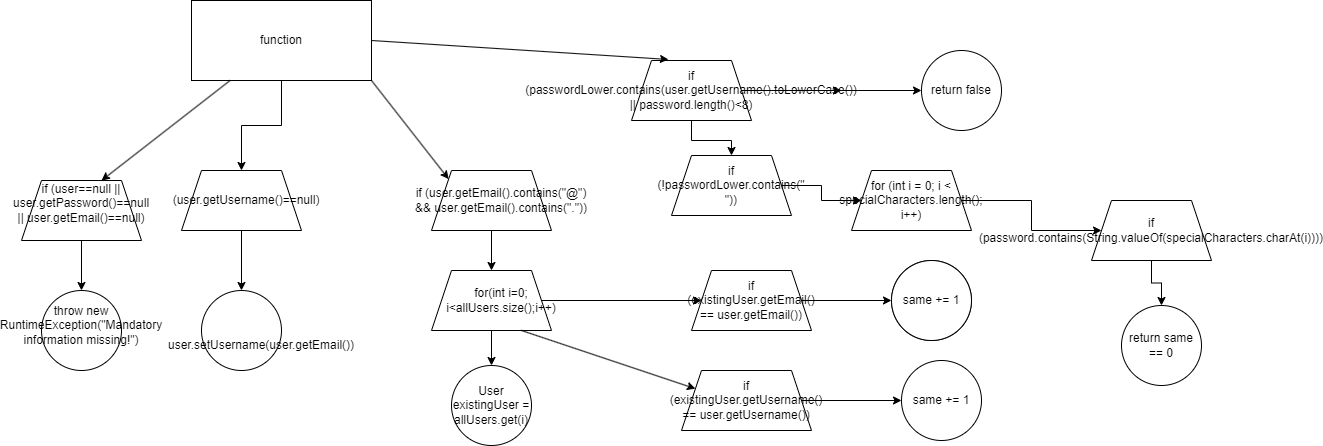

The diagram above was exported from draw.io. Its source (the exported page's mxGraphModel, read from the mxfile embedded in the PNG):
<mxGraphModel dx="880" dy="452" grid="1" gridSize="10" guides="1" tooltips="1" connect="1" arrows="1" fold="1" page="1" pageScale="1" pageWidth="850" pageHeight="1100" math="0" shadow="0">
  <root>
    <mxCell id="0" />
    <mxCell id="1" parent="0" />
    <mxCell id="R1J6yKwXPn55peF-GOtt-13" value="" style="edgeStyle=orthogonalEdgeStyle;rounded=0;orthogonalLoop=1;jettySize=auto;html=1;" parent="1" source="R1J6yKwXPn55peF-GOtt-2" target="R1J6yKwXPn55peF-GOtt-12" edge="1">
      <mxGeometry relative="1" as="geometry" />
    </mxCell>
    <mxCell id="R1J6yKwXPn55peF-GOtt-2" value="function" style="rounded=0;whiteSpace=wrap;html=1;" parent="1" vertex="1">
      <mxGeometry x="370" y="10" width="180" height="80" as="geometry" />
    </mxCell>
    <mxCell id="R1J6yKwXPn55peF-GOtt-6" value="" style="endArrow=classic;html=1;rounded=0;entryX=0.667;entryY=0;entryDx=0;entryDy=0;entryPerimeter=0;" parent="1" source="R1J6yKwXPn55peF-GOtt-2" target="R1J6yKwXPn55peF-GOtt-9" edge="1">
      <mxGeometry width="50" height="50" relative="1" as="geometry">
        <mxPoint x="400" y="260" as="sourcePoint" />
        <mxPoint x="281.7743133190877" y="175.70199569716817" as="targetPoint" />
      </mxGeometry>
    </mxCell>
    <mxCell id="R1J6yKwXPn55peF-GOtt-7" value="" style="ellipse;whiteSpace=wrap;html=1;aspect=fixed;" parent="1" vertex="1">
      <mxGeometry x="220" y="300" width="80" height="80" as="geometry" />
    </mxCell>
    <mxCell id="R1J6yKwXPn55peF-GOtt-10" value="" style="edgeStyle=orthogonalEdgeStyle;rounded=0;orthogonalLoop=1;jettySize=auto;html=1;" parent="1" source="R1J6yKwXPn55peF-GOtt-9" target="R1J6yKwXPn55peF-GOtt-7" edge="1">
      <mxGeometry relative="1" as="geometry" />
    </mxCell>
    <mxCell id="R1J6yKwXPn55peF-GOtt-9" value="" style="shape=trapezoid;perimeter=trapezoidPerimeter;whiteSpace=wrap;html=1;fixedSize=1;" parent="1" vertex="1">
      <mxGeometry x="200" y="190" width="120" height="60" as="geometry" />
    </mxCell>
    <mxCell id="R1J6yKwXPn55peF-GOtt-11" value="throw new RuntimeException(&quot;Mandatory information missing!&quot;)" style="text;html=1;strokeColor=none;fillColor=none;align=center;verticalAlign=middle;whiteSpace=wrap;rounded=0;" parent="1" vertex="1">
      <mxGeometry x="230" y="320" width="60" height="30" as="geometry" />
    </mxCell>
    <mxCell id="R1J6yKwXPn55peF-GOtt-16" value="" style="edgeStyle=orthogonalEdgeStyle;rounded=0;orthogonalLoop=1;jettySize=auto;html=1;" parent="1" source="R1J6yKwXPn55peF-GOtt-12" target="R1J6yKwXPn55peF-GOtt-15" edge="1">
      <mxGeometry relative="1" as="geometry" />
    </mxCell>
    <mxCell id="R1J6yKwXPn55peF-GOtt-12" value="" style="shape=trapezoid;perimeter=trapezoidPerimeter;whiteSpace=wrap;html=1;fixedSize=1;" parent="1" vertex="1">
      <mxGeometry x="360" y="180" width="120" height="60" as="geometry" />
    </mxCell>
    <mxCell id="R1J6yKwXPn55peF-GOtt-14" value="(user.getUsername()==null)" style="text;html=1;strokeColor=none;fillColor=none;align=center;verticalAlign=middle;whiteSpace=wrap;rounded=0;" parent="1" vertex="1">
      <mxGeometry x="395" y="195" width="60" height="30" as="geometry" />
    </mxCell>
    <mxCell id="R1J6yKwXPn55peF-GOtt-15" value="" style="ellipse;whiteSpace=wrap;html=1;aspect=fixed;" parent="1" vertex="1">
      <mxGeometry x="380" y="300" width="80" height="80" as="geometry" />
    </mxCell>
    <mxCell id="R1J6yKwXPn55peF-GOtt-17" value="user.setUsername(user.getEmail())" style="text;html=1;strokeColor=none;fillColor=none;align=center;verticalAlign=middle;whiteSpace=wrap;rounded=0;" parent="1" vertex="1">
      <mxGeometry x="395" y="335" width="90" height="40" as="geometry" />
    </mxCell>
    <mxCell id="R1J6yKwXPn55peF-GOtt-23" value="" style="edgeStyle=orthogonalEdgeStyle;rounded=0;orthogonalLoop=1;jettySize=auto;html=1;" parent="1" source="R1J6yKwXPn55peF-GOtt-18" target="R1J6yKwXPn55peF-GOtt-22" edge="1">
      <mxGeometry relative="1" as="geometry" />
    </mxCell>
    <mxCell id="R1J6yKwXPn55peF-GOtt-18" value="" style="shape=trapezoid;perimeter=trapezoidPerimeter;whiteSpace=wrap;html=1;fixedSize=1;" parent="1" vertex="1">
      <mxGeometry x="610" y="180" width="120" height="60" as="geometry" />
    </mxCell>
    <mxCell id="R1J6yKwXPn55peF-GOtt-20" value="if (user.getEmail().contains(&quot;@&quot;) &amp;&amp; user.getEmail().contains(&quot;.&quot;))" style="text;html=1;strokeColor=none;fillColor=none;align=center;verticalAlign=middle;whiteSpace=wrap;rounded=0;" parent="1" vertex="1">
      <mxGeometry x="585" y="192.5" width="190" height="35" as="geometry" />
    </mxCell>
    <mxCell id="R1J6yKwXPn55peF-GOtt-29" value="" style="edgeStyle=orthogonalEdgeStyle;rounded=0;orthogonalLoop=1;jettySize=auto;html=1;" parent="1" source="R1J6yKwXPn55peF-GOtt-22" target="R1J6yKwXPn55peF-GOtt-28" edge="1">
      <mxGeometry relative="1" as="geometry" />
    </mxCell>
    <mxCell id="R1J6yKwXPn55peF-GOtt-34" value="" style="edgeStyle=orthogonalEdgeStyle;rounded=0;orthogonalLoop=1;jettySize=auto;html=1;" parent="1" source="R1J6yKwXPn55peF-GOtt-22" target="R1J6yKwXPn55peF-GOtt-32" edge="1">
      <mxGeometry relative="1" as="geometry" />
    </mxCell>
    <mxCell id="R1J6yKwXPn55peF-GOtt-22" value="" style="shape=trapezoid;perimeter=trapezoidPerimeter;whiteSpace=wrap;html=1;fixedSize=1;" parent="1" vertex="1">
      <mxGeometry x="610" y="280" width="120" height="60" as="geometry" />
    </mxCell>
    <mxCell id="R1J6yKwXPn55peF-GOtt-27" value="for(int i=0; i&amp;lt;allUsers.size();i++)" style="text;html=1;strokeColor=none;fillColor=none;align=center;verticalAlign=middle;whiteSpace=wrap;rounded=0;" parent="1" vertex="1">
      <mxGeometry x="650" y="295" width="60" height="30" as="geometry" />
    </mxCell>
    <mxCell id="R1J6yKwXPn55peF-GOtt-28" value="User existingUser = allUsers.get(i)" style="ellipse;whiteSpace=wrap;html=1;aspect=fixed;" parent="1" vertex="1">
      <mxGeometry x="630" y="375" width="80" height="80" as="geometry" />
    </mxCell>
    <mxCell id="R1J6yKwXPn55peF-GOtt-36" value="" style="edgeStyle=orthogonalEdgeStyle;rounded=0;orthogonalLoop=1;jettySize=auto;html=1;" parent="1" source="R1J6yKwXPn55peF-GOtt-32" target="R1J6yKwXPn55peF-GOtt-35" edge="1">
      <mxGeometry relative="1" as="geometry" />
    </mxCell>
    <mxCell id="R1J6yKwXPn55peF-GOtt-32" value="if (existingUser.getEmail() == user.getEmail())" style="shape=trapezoid;perimeter=trapezoidPerimeter;whiteSpace=wrap;html=1;fixedSize=1;" parent="1" vertex="1">
      <mxGeometry x="870" y="280" width="120" height="60" as="geometry" />
    </mxCell>
    <mxCell id="R1J6yKwXPn55peF-GOtt-35" value="same += 1" style="ellipse;whiteSpace=wrap;html=1;aspect=fixed;" parent="1" vertex="1">
      <mxGeometry x="1070" y="270" width="80" height="80" as="geometry" />
    </mxCell>
    <mxCell id="R1J6yKwXPn55peF-GOtt-42" value="" style="edgeStyle=orthogonalEdgeStyle;rounded=0;orthogonalLoop=1;jettySize=auto;html=1;" parent="1" source="R1J6yKwXPn55peF-GOtt-37" target="R1J6yKwXPn55peF-GOtt-41" edge="1">
      <mxGeometry relative="1" as="geometry" />
    </mxCell>
    <mxCell id="R1J6yKwXPn55peF-GOtt-37" value="if (existingUser.getUsername() == user.getUsername())" style="shape=trapezoid;perimeter=trapezoidPerimeter;whiteSpace=wrap;html=1;fixedSize=1;" parent="1" vertex="1">
      <mxGeometry x="860" y="380" width="130" height="60" as="geometry" />
    </mxCell>
    <mxCell id="R1J6yKwXPn55peF-GOtt-40" value="" style="endArrow=classic;html=1;rounded=0;entryX=0;entryY=0.25;entryDx=0;entryDy=0;exitX=0.75;exitY=1;exitDx=0;exitDy=0;" parent="1" source="R1J6yKwXPn55peF-GOtt-22" target="R1J6yKwXPn55peF-GOtt-37" edge="1">
      <mxGeometry width="50" height="50" relative="1" as="geometry">
        <mxPoint x="840" y="350" as="sourcePoint" />
        <mxPoint x="890" y="300" as="targetPoint" />
      </mxGeometry>
    </mxCell>
    <mxCell id="R1J6yKwXPn55peF-GOtt-41" value="same += 1" style="ellipse;whiteSpace=wrap;html=1;aspect=fixed;" parent="1" vertex="1">
      <mxGeometry x="1080" y="370" width="80" height="80" as="geometry" />
    </mxCell>
    <mxCell id="R1J6yKwXPn55peF-GOtt-44" value="same += 1" style="ellipse;whiteSpace=wrap;html=1;aspect=fixed;" parent="1" vertex="1">
      <mxGeometry x="1070" y="270" width="80" height="80" as="geometry" />
    </mxCell>
    <mxCell id="R1J6yKwXPn55peF-GOtt-53" value="" style="edgeStyle=orthogonalEdgeStyle;rounded=0;orthogonalLoop=1;jettySize=auto;html=1;" parent="1" source="R1J6yKwXPn55peF-GOtt-45" edge="1">
      <mxGeometry relative="1" as="geometry">
        <mxPoint x="1020" y="100" as="targetPoint" />
      </mxGeometry>
    </mxCell>
    <mxCell id="R1J6yKwXPn55peF-GOtt-56" value="" style="edgeStyle=orthogonalEdgeStyle;rounded=0;orthogonalLoop=1;jettySize=auto;html=1;" parent="1" source="R1J6yKwXPn55peF-GOtt-45" target="R1J6yKwXPn55peF-GOtt-55" edge="1">
      <mxGeometry relative="1" as="geometry" />
    </mxCell>
    <mxCell id="R1J6yKwXPn55peF-GOtt-45" value="if (passwordLower.contains(user.getUsername().toLowerCase()) || password.length()&lt;8)" style="shape=trapezoid;perimeter=trapezoidPerimeter;whiteSpace=wrap;html=1;fixedSize=1;size=20;" parent="1" vertex="1">
      <mxGeometry x="810" y="70" width="120" height="60" as="geometry" />
    </mxCell>
    <mxCell id="R1J6yKwXPn55peF-GOtt-49" value="" style="endArrow=classic;html=1;rounded=0;exitX=1;exitY=1;exitDx=0;exitDy=0;entryX=0;entryY=0;entryDx=0;entryDy=0;" parent="1" source="R1J6yKwXPn55peF-GOtt-2" target="R1J6yKwXPn55peF-GOtt-18" edge="1">
      <mxGeometry width="50" height="50" relative="1" as="geometry">
        <mxPoint x="590" y="200" as="sourcePoint" />
        <mxPoint x="640" y="150" as="targetPoint" />
      </mxGeometry>
    </mxCell>
    <mxCell id="R1J6yKwXPn55peF-GOtt-50" value="" style="endArrow=classic;html=1;rounded=0;exitX=1;exitY=0.5;exitDx=0;exitDy=0;entryX=0.308;entryY=-0.017;entryDx=0;entryDy=0;entryPerimeter=0;" parent="1" source="R1J6yKwXPn55peF-GOtt-2" target="R1J6yKwXPn55peF-GOtt-45" edge="1">
      <mxGeometry width="50" height="50" relative="1" as="geometry">
        <mxPoint x="590" y="200" as="sourcePoint" />
        <mxPoint x="640" y="150" as="targetPoint" />
      </mxGeometry>
    </mxCell>
    <mxCell id="R1J6yKwXPn55peF-GOtt-51" value="return false" style="ellipse;whiteSpace=wrap;html=1;aspect=fixed;" parent="1" vertex="1">
      <mxGeometry x="1100" y="60" width="80" height="80" as="geometry" />
    </mxCell>
    <mxCell id="R1J6yKwXPn55peF-GOtt-54" value="" style="endArrow=classic;html=1;rounded=0;entryX=0;entryY=0.5;entryDx=0;entryDy=0;" parent="1" source="R1J6yKwXPn55peF-GOtt-45" target="R1J6yKwXPn55peF-GOtt-51" edge="1">
      <mxGeometry width="50" height="50" relative="1" as="geometry">
        <mxPoint x="1010" y="200" as="sourcePoint" />
        <mxPoint x="1060" y="150" as="targetPoint" />
      </mxGeometry>
    </mxCell>
    <mxCell id="R1J6yKwXPn55peF-GOtt-58" value="" style="edgeStyle=orthogonalEdgeStyle;rounded=0;orthogonalLoop=1;jettySize=auto;html=1;" parent="1" source="R1J6yKwXPn55peF-GOtt-55" target="R1J6yKwXPn55peF-GOtt-57" edge="1">
      <mxGeometry relative="1" as="geometry" />
    </mxCell>
    <mxCell id="R1J6yKwXPn55peF-GOtt-55" value="if (!passwordLower.contains(&quot; &quot;))" style="shape=trapezoid;perimeter=trapezoidPerimeter;whiteSpace=wrap;html=1;fixedSize=1;" parent="1" vertex="1">
      <mxGeometry x="850" y="165" width="120" height="60" as="geometry" />
    </mxCell>
    <mxCell id="R1J6yKwXPn55peF-GOtt-60" value="" style="edgeStyle=orthogonalEdgeStyle;rounded=0;orthogonalLoop=1;jettySize=auto;html=1;" parent="1" source="R1J6yKwXPn55peF-GOtt-57" target="R1J6yKwXPn55peF-GOtt-59" edge="1">
      <mxGeometry relative="1" as="geometry" />
    </mxCell>
    <mxCell id="R1J6yKwXPn55peF-GOtt-57" value="for (int i = 0; i &lt; specialCharacters.length(); i++)" style="shape=trapezoid;perimeter=trapezoidPerimeter;whiteSpace=wrap;html=1;fixedSize=1;" parent="1" vertex="1">
      <mxGeometry x="1030" y="180" width="120" height="60" as="geometry" />
    </mxCell>
    <mxCell id="R1J6yKwXPn55peF-GOtt-62" value="" style="edgeStyle=orthogonalEdgeStyle;rounded=0;orthogonalLoop=1;jettySize=auto;html=1;" parent="1" source="R1J6yKwXPn55peF-GOtt-59" target="R1J6yKwXPn55peF-GOtt-61" edge="1">
      <mxGeometry relative="1" as="geometry" />
    </mxCell>
    <mxCell id="R1J6yKwXPn55peF-GOtt-59" value="if (password.contains(String.valueOf(specialCharacters.charAt(i))))" style="shape=trapezoid;perimeter=trapezoidPerimeter;whiteSpace=wrap;html=1;fixedSize=1;" parent="1" vertex="1">
      <mxGeometry x="1270" y="210" width="120" height="60" as="geometry" />
    </mxCell>
    <mxCell id="R1J6yKwXPn55peF-GOtt-61" value="return same == 0" style="ellipse;whiteSpace=wrap;html=1;aspect=fixed;" parent="1" vertex="1">
      <mxGeometry x="1300" y="315" width="80" height="80" as="geometry" />
    </mxCell>
    <mxCell id="R1J6yKwXPn55peF-GOtt-63" value="if (user==null || user.getPassword()==null || user.getEmail()==null)" style="text;html=1;strokeColor=none;fillColor=none;align=center;verticalAlign=middle;whiteSpace=wrap;rounded=0;" parent="1" vertex="1">
      <mxGeometry x="230" y="197.5" width="60" height="30" as="geometry" />
    </mxCell>
  </root>
</mxGraphModel>